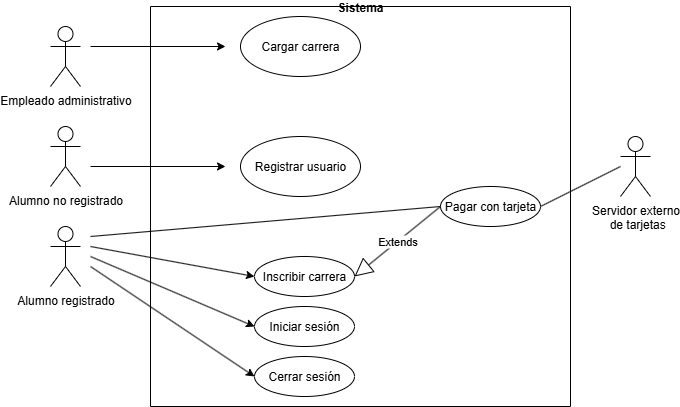

The diagram above was exported from draw.io. Its source (the exported page's mxGraphModel, read from the mxfile embedded in the PNG):
<mxGraphModel dx="946" dy="1772" grid="1" gridSize="10" guides="1" tooltips="1" connect="1" arrows="1" fold="1" page="1" pageScale="1" pageWidth="827" pageHeight="1169" math="0" shadow="0">
  <root>
    <mxCell id="0" />
    <mxCell id="1" parent="0" />
    <mxCell id="bE1fMMaBjShANDZMzFts-1" value="Empleado administrativo" style="shape=umlActor;verticalLabelPosition=bottom;verticalAlign=top;html=1;outlineConnect=0;" vertex="1" parent="1">
      <mxGeometry x="160" y="20" width="30" height="60" as="geometry" />
    </mxCell>
    <mxCell id="bE1fMMaBjShANDZMzFts-2" value="" style="endArrow=classic;html=1;rounded=0;exitX=0.5;exitY=0.5;exitDx=0;exitDy=0;exitPerimeter=0;" edge="1" parent="1">
      <mxGeometry width="50" height="50" relative="1" as="geometry">
        <mxPoint x="200" y="40" as="sourcePoint" />
        <mxPoint x="335" y="40" as="targetPoint" />
      </mxGeometry>
    </mxCell>
    <mxCell id="bE1fMMaBjShANDZMzFts-3" value="Cargar carrera" style="ellipse;whiteSpace=wrap;html=1;" vertex="1" parent="1">
      <mxGeometry x="350" y="10" width="120" height="60" as="geometry" />
    </mxCell>
    <mxCell id="bE1fMMaBjShANDZMzFts-4" value="Alumno no registrado" style="shape=umlActor;verticalLabelPosition=bottom;verticalAlign=top;html=1;outlineConnect=0;" vertex="1" parent="1">
      <mxGeometry x="160" y="120" width="30" height="60" as="geometry" />
    </mxCell>
    <mxCell id="bE1fMMaBjShANDZMzFts-5" value="" style="endArrow=classic;html=1;rounded=0;exitX=0.5;exitY=0.5;exitDx=0;exitDy=0;exitPerimeter=0;" edge="1" parent="1">
      <mxGeometry width="50" height="50" relative="1" as="geometry">
        <mxPoint x="200" y="160" as="sourcePoint" />
        <mxPoint x="335" y="160" as="targetPoint" />
      </mxGeometry>
    </mxCell>
    <mxCell id="bE1fMMaBjShANDZMzFts-6" value="Registrar usuario" style="ellipse;whiteSpace=wrap;html=1;" vertex="1" parent="1">
      <mxGeometry x="350" y="130" width="120" height="60" as="geometry" />
    </mxCell>
    <mxCell id="bE1fMMaBjShANDZMzFts-7" value="Alumno registrado" style="shape=umlActor;verticalLabelPosition=bottom;verticalAlign=top;html=1;outlineConnect=0;" vertex="1" parent="1">
      <mxGeometry x="160" y="220" width="30" height="60" as="geometry" />
    </mxCell>
    <mxCell id="bE1fMMaBjShANDZMzFts-9" value="Sistema" style="swimlane;startSize=0;" vertex="1" parent="1">
      <mxGeometry x="260" width="420" height="400" as="geometry" />
    </mxCell>
    <mxCell id="bE1fMMaBjShANDZMzFts-12" value="Inscribir carrera" style="ellipse;whiteSpace=wrap;html=1;" vertex="1" parent="bE1fMMaBjShANDZMzFts-9">
      <mxGeometry x="104" y="250" width="100" height="40" as="geometry" />
    </mxCell>
    <mxCell id="bE1fMMaBjShANDZMzFts-13" value="Iniciar sesión" style="ellipse;whiteSpace=wrap;html=1;" vertex="1" parent="bE1fMMaBjShANDZMzFts-9">
      <mxGeometry x="104" y="300" width="100" height="40" as="geometry" />
    </mxCell>
    <mxCell id="bE1fMMaBjShANDZMzFts-14" value="Cerrar sesión" style="ellipse;whiteSpace=wrap;html=1;" vertex="1" parent="bE1fMMaBjShANDZMzFts-9">
      <mxGeometry x="104" y="350" width="100" height="40" as="geometry" />
    </mxCell>
    <mxCell id="bE1fMMaBjShANDZMzFts-19" value="Pagar con tarjeta" style="ellipse;whiteSpace=wrap;html=1;" vertex="1" parent="bE1fMMaBjShANDZMzFts-9">
      <mxGeometry x="290" y="180" width="100" height="40" as="geometry" />
    </mxCell>
    <mxCell id="bE1fMMaBjShANDZMzFts-23" value="Extends" style="endArrow=block;endSize=16;endFill=0;html=1;rounded=0;exitX=0;exitY=0.5;exitDx=0;exitDy=0;entryX=1;entryY=0.5;entryDx=0;entryDy=0;" edge="1" parent="bE1fMMaBjShANDZMzFts-9" source="bE1fMMaBjShANDZMzFts-19" target="bE1fMMaBjShANDZMzFts-12">
      <mxGeometry width="160" relative="1" as="geometry">
        <mxPoint x="70" y="200" as="sourcePoint" />
        <mxPoint x="230" y="200" as="targetPoint" />
      </mxGeometry>
    </mxCell>
    <mxCell id="bE1fMMaBjShANDZMzFts-11" value="" style="endArrow=classic;html=1;rounded=0;exitX=0.5;exitY=0.5;exitDx=0;exitDy=0;exitPerimeter=0;entryX=0;entryY=0.5;entryDx=0;entryDy=0;" edge="1" parent="1" target="bE1fMMaBjShANDZMzFts-12">
      <mxGeometry width="50" height="50" relative="1" as="geometry">
        <mxPoint x="200" y="240" as="sourcePoint" />
        <mxPoint x="335" y="240" as="targetPoint" />
      </mxGeometry>
    </mxCell>
    <mxCell id="bE1fMMaBjShANDZMzFts-15" value="" style="endArrow=classic;html=1;rounded=0;exitX=0.5;exitY=0.5;exitDx=0;exitDy=0;exitPerimeter=0;entryX=0;entryY=0.5;entryDx=0;entryDy=0;" edge="1" parent="1" target="bE1fMMaBjShANDZMzFts-13">
      <mxGeometry width="50" height="50" relative="1" as="geometry">
        <mxPoint x="200" y="250" as="sourcePoint" />
        <mxPoint x="360" y="230" as="targetPoint" />
      </mxGeometry>
    </mxCell>
    <mxCell id="bE1fMMaBjShANDZMzFts-16" value="" style="endArrow=classic;html=1;rounded=0;exitX=0.5;exitY=0.5;exitDx=0;exitDy=0;exitPerimeter=0;entryX=0;entryY=0.5;entryDx=0;entryDy=0;" edge="1" parent="1" target="bE1fMMaBjShANDZMzFts-14">
      <mxGeometry width="50" height="50" relative="1" as="geometry">
        <mxPoint x="200" y="260" as="sourcePoint" />
        <mxPoint x="360" y="280" as="targetPoint" />
      </mxGeometry>
    </mxCell>
    <mxCell id="bE1fMMaBjShANDZMzFts-20" value="" style="endArrow=none;html=1;rounded=0;entryX=0;entryY=0.5;entryDx=0;entryDy=0;" edge="1" parent="1" target="bE1fMMaBjShANDZMzFts-19">
      <mxGeometry width="50" height="50" relative="1" as="geometry">
        <mxPoint x="200" y="230" as="sourcePoint" />
        <mxPoint x="440" y="180" as="targetPoint" />
      </mxGeometry>
    </mxCell>
    <mxCell id="bE1fMMaBjShANDZMzFts-21" value="Servidor externo&lt;div&gt;&amp;nbsp;de tarjetas&lt;/div&gt;" style="shape=umlActor;verticalLabelPosition=bottom;verticalAlign=top;html=1;outlineConnect=0;" vertex="1" parent="1">
      <mxGeometry x="730" y="130" width="30" height="60" as="geometry" />
    </mxCell>
    <mxCell id="bE1fMMaBjShANDZMzFts-22" value="" style="endArrow=none;html=1;rounded=0;exitX=1;exitY=0.5;exitDx=0;exitDy=0;" edge="1" parent="1" source="bE1fMMaBjShANDZMzFts-19">
      <mxGeometry width="50" height="50" relative="1" as="geometry">
        <mxPoint x="680" y="210" as="sourcePoint" />
        <mxPoint x="730" y="160" as="targetPoint" />
      </mxGeometry>
    </mxCell>
  </root>
</mxGraphModel>